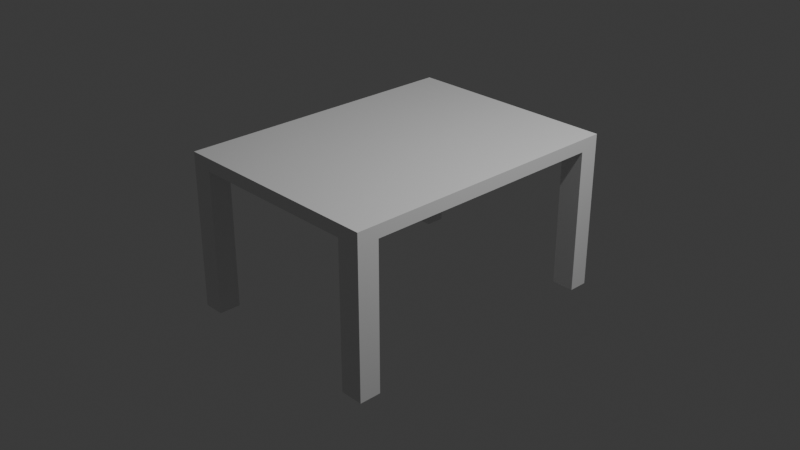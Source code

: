 # Source: Tutorial2.blend  (saved by Blender 5.2.44; exported with 4.5.12 LTS)
import bpy
from mathutils import Matrix  # noqa: F401  (used for matrix-valued properties, if any)

bpy.ops.wm.read_factory_settings(use_empty=True)
scene = bpy.context.scene
scene.name = 'Scene'

# ---- collections
col_collection = bpy.data.collections.new('Collection'); scene.collection.children.link(col_collection)

# ---- materials (node trees are filled in below, after node groups)
mat_material = bpy.data.materials.new('Material')
mat_material.alpha_threshold = 0.0
mat_material.use_backface_culling_lightprobe_volume = False
mat_material.roughness = 0.5
mat_material.line_color = (0.0, 0.0, 0.0, 1.0)

# ---- material node trees
mat_material.use_nodes = True; mat_material.node_tree.nodes.clear()
_N = mat_material.node_tree.nodes; _L = mat_material.node_tree.links
n0 = _N.new('ShaderNodeOutputMaterial'); n0.name = 'Material Output'; n0.location = (200, 100)
n1 = _N.new('ShaderNodeBsdfPrincipled'); n1.name = 'Principled BSDF'; n1.location = (-200, 100)
n1.inputs[10].default_value = 0.005
_L.new(n1.outputs[0], n0.inputs[0])
n0.is_active_output = True

# ---- world
world_world = bpy.data.worlds.new('World'); scene.world = world_world
world_world.use_nodes = True; world_world.node_tree.nodes.clear()
_N = world_world.node_tree.nodes; _L = world_world.node_tree.links
n0 = _N.new('ShaderNodeOutputWorld'); n0.name = 'World Output'; n0.location = (200, 100)
n1 = _N.new('ShaderNodeBackground'); n1.name = 'Background'; n1.location = (-200, 100)
n1.inputs[0].default_value = (0.05088, 0.05088, 0.05088, 1.0)
_L.new(n1.outputs[0], n0.inputs[0])
n0.is_active_output = True
world_world.color = (0.05088, 0.05088, 0.05088)
world_world.sun_shadow_jitter_overblur = 0.0

# ---- cameras
cam_camera = bpy.data.cameras.new('Camera')
cam_camera.clip_end = 100.0
cam_camera.ortho_scale = 7.314

# ---- lights
light_light = bpy.data.lights.new('Light', 'POINT')
light_light.energy = 1000.0
light_light.shadow_soft_size = 0.1

# ---- meshes
me_cube = bpy.data.meshes.new('Cube')
me_cube.from_pydata([(1.0, 1.0, 1.0), (1.0, 1.0, -1.0), (1.0, -1.0, 1.0), (1.0, -1.0, -1.0), (-1.0, 1.0, 1.0), (-1.0, 1.0, -1.0), (-1.0, -1.0, 1.0), (-1.0, -1.0, -1.0), (-1.0, 0.8653, -1.0), (1.0, 0.8653, 1.0), (-1.0, 0.8653, 1.0), (1.0, 0.8653, -1.0), (-1.0, -0.8522, -1.0), (1.0, -0.8522, 1.0), (-1.0, -0.8522, 1.0), (1.0, -0.8522, -1.0), (-0.8043, 1.0, -1.0), (-0.8043, -1.0, 1.0), (-0.8043, -1.0, -1.0), (-0.8043, 1.0, 1.0), (-0.8043, 0.8653, -1.0), (-0.8043, 0.8653, 1.0), (-0.8043, -0.8522, -1.0), (-0.8043, -0.8522, 1.0), (0.7909, -1.0, -1.0), (0.7909, 1.0, 1.0), (0.7909, 0.8653, 1.0), (0.7909, -0.8522, 1.0), (0.7909, 1.0, -1.0), (0.7909, -1.0, 1.0), (0.7909, 0.8653, -1.0), (0.7909, -0.8522, -1.0), (-1.0, -0.8522, -1.0), (-1.0, -1.0, -1.0), (-0.8043, 1.0, -1.0), (-1.0, 1.0, -1.0), (0.7909, -1.0, -1.0), (1.0, -1.0, -1.0), (1.0, 0.8653, -1.0), (1.0, 1.0, -1.0), (-1.0, 0.8653, -1.0), (-0.8043, 0.8653, -1.0), (1.0, -0.8522, -1.0), (-0.8043, -0.8522, -1.0), (-0.8043, -1.0, -1.0), (0.7909, 1.0, -1.0), (0.7909, 0.8653, -1.0), (0.7909, -0.8522, -1.0), (-1.0, -0.8522, -23.83), (-1.0, -1.0, -23.83), (-0.8043, 1.0, -23.83), (-1.0, 1.0, -23.83), (0.7909, -1.0, -23.83), (1.0, -1.0, -23.83), (1.0, 0.8653, -23.83), (1.0, 1.0, -23.83), (-1.0, 0.8653, -23.83), (-0.8043, 0.8653, -23.83), (1.0, -0.8522, -23.83), (-0.8043, -0.8522, -23.83), (-0.8043, -1.0, -23.83), (0.7909, 1.0, -23.83), (0.7909, 0.8653, -23.83), (0.7909, -0.8522, -23.83)], [], [(23, 14, 6, 17), (18, 17, 6, 7), (8, 10, 4, 5), (7, 12, 32, 33), (15, 13, 2, 3), (28, 25, 0, 1), (1, 0, 9, 11), (24, 31, 47, 36), (12, 14, 10, 8), (19, 4, 10, 21), (7, 6, 14, 12), (11, 9, 13, 15), (30, 11, 15, 31), (21, 10, 14, 23), (26, 21, 23, 27), (8, 20, 22, 12), (25, 19, 21, 26), (31, 15, 42, 47), (5, 4, 19, 16), (11, 30, 46, 38), (24, 29, 17, 18), (27, 23, 17, 29), (13, 27, 29, 2), (3, 2, 29, 24), (0, 25, 26, 9), (9, 26, 27, 13), (20, 30, 31, 22), (16, 28, 30, 20), (16, 19, 25, 28), (22, 31, 24, 18), (42, 37, 53, 58), (47, 42, 58, 63), (41, 40, 56, 57), (38, 46, 62, 54), (18, 7, 33, 44), (3, 24, 36, 37), (15, 3, 37, 42), (5, 16, 34, 35), (16, 20, 41, 34), (20, 8, 40, 41), (28, 1, 39, 45), (1, 11, 38, 39), (12, 22, 43, 32), (22, 18, 44, 43), (8, 5, 35, 40), (30, 28, 45, 46), (63, 58, 53, 52), (61, 55, 54, 62), (51, 50, 57, 56), (48, 59, 60, 49), (46, 45, 61, 62), (32, 43, 59, 48), (33, 32, 48, 49), (36, 47, 63, 52), (44, 33, 49, 60), (35, 34, 50, 51), (34, 41, 57, 50), (37, 36, 52, 53), (43, 44, 60, 59), (39, 38, 54, 55), (45, 39, 55, 61), (40, 35, 51, 56)])
_uv = me_cube.uv_layers.new(name='UVMap')
_uv.uv.foreach_set('vector', [0.8505, 0.7315, 0.875, 0.7315, 0.875, 0.75, 0.8505, 0.75, 0.375, 0.9755, 0.625, 0.9755, 0.625, 1.0, 0.375, 1.0, 0.375, 0.2332, 0.625, 0.2332, 0.625, 0.25, 0.375, 0.25, 0.375, 0.0, 0.375, 0.01847, 0.375, 0.01847, 0.375, 0.0, 0.375, 0.7315, 0.625, 0.7315, 0.625, 0.75, 0.375, 0.75, 0.375, 0.4739, 0.625, 0.4739, 0.625, 0.5, 0.375, 0.5, 0.375, 0.5, 0.625, 0.5, 0.625, 0.5168, 0.375, 0.5168, 0.3489, 0.75, 0.3489, 0.7315, 0.3489, 0.7315, 0.3489, 0.75, 0.375, 0.01847, 0.625, 0.01847, 0.625, 0.2332, 0.375, 0.2332, 0.8505, 0.5, 0.875, 0.5, 0.875, 0.5168, 0.8505, 0.5168, 0.375, 0.0, 0.625, 0.0, 0.625, 0.01847, 0.375, 0.01847, 0.375, 0.5168, 0.625, 0.5168, 0.625, 0.7315, 0.375, 0.7315, 0.3489, 0.5168, 0.375, 0.5168, 0.375, 0.7315, 0.3489, 0.7315, 0.8505, 0.5168, 0.875, 0.5168, 0.875, 0.7315, 0.8505, 0.7315, 0.6511, 0.5168, 0.8505, 0.5168, 0.8505, 0.7315, 0.6511, 0.7315, 0.125, 0.5168, 0.1495, 0.5168, 0.1495, 0.7315, 0.125, 0.7315, 0.6511, 0.5, 0.8505, 0.5, 0.8505, 0.5168, 0.6511, 0.5168, 0.3489, 0.7315, 0.375, 0.7315, 0.375, 0.7315, 0.3489, 0.7315, 0.375, 0.25, 0.625, 0.25, 0.625, 0.2745, 0.375, 0.2745, 0.375, 0.5168, 0.3489, 0.5168, 0.3489, 0.5168, 0.375, 0.5168, 0.375, 0.7761, 0.625, 0.7761, 0.625, 0.9755, 0.375, 0.9755, 0.6511, 0.7315, 0.8505, 0.7315, 0.8505, 0.75, 0.6511, 0.75, 0.625, 0.7315, 0.6511, 0.7315, 0.6511, 0.75, 0.625, 0.75, 0.375, 0.75, 0.625, 0.75, 0.625, 0.7761, 0.375, 0.7761, 0.625, 0.5, 0.6511, 0.5, 0.6511, 0.5168, 0.625, 0.5168, 0.625, 0.5168, 0.6511, 0.5168, 0.6511, 0.7315, 0.625, 0.7315, 0.1495, 0.5168, 0.3489, 0.5168, 0.3489, 0.7315, 0.1495, 0.7315, 0.1495, 0.5, 0.3489, 0.5, 0.3489, 0.5168, 0.1495, 0.5168, 0.375, 0.2745, 0.625, 0.2745, 0.625, 0.4739, 0.375, 0.4739, 0.1495, 0.7315, 0.3489, 0.7315, 0.3489, 0.75, 0.1495, 0.75, 0.375, 0.7315, 0.375, 0.75, 0.375, 0.75, 0.375, 0.7315, 0.3489, 0.7315, 0.375, 0.7315, 0.375, 0.7315, 0.3489, 0.7315, 0.1495, 0.5168, 0.125, 0.5168, 0.125, 0.5168, 0.1495, 0.5168, 0.375, 0.5168, 0.3489, 0.5168, 0.3489, 0.5168, 0.375, 0.5168, 0.375, 0.9755, 0.375, 1.0, 0.375, 1.0, 0.375, 0.9755, 0.375, 0.75, 0.375, 0.7761, 0.375, 0.7761, 0.375, 0.75, 0.375, 0.7315, 0.375, 0.75, 0.375, 0.75, 0.375, 0.7315, 0.375, 0.25, 0.375, 0.2745, 0.375, 0.2745, 0.375, 0.25, 0.1495, 0.5, 0.1495, 0.5168, 0.1495, 0.5168, 0.1495, 0.5, 0.1495, 0.5168, 0.125, 0.5168, 0.125, 0.5168, 0.1495, 0.5168, 0.375, 0.4739, 0.375, 0.5, 0.375, 0.5, 0.375, 0.4739, 0.375, 0.5, 0.375, 0.5168, 0.375, 0.5168, 0.375, 0.5, 0.125, 0.7315, 0.1495, 0.7315, 0.1495, 0.7315, 0.125, 0.7315, 0.1495, 0.7315, 0.1495, 0.75, 0.1495, 0.75, 0.1495, 0.7315, 0.375, 0.2332, 0.375, 0.25, 0.375, 0.25, 0.375, 0.2332, 0.3489, 0.5168, 0.3489, 0.5, 0.3489, 0.5, 0.3489, 0.5168, 0.3489, 0.7315, 0.375, 0.7315, 0.375, 0.75, 0.3489, 0.75, 0.3489, 0.5, 0.375, 0.5, 0.375, 0.5168, 0.3489, 0.5168, 0.125, 0.5, 0.1495, 0.5, 0.1495, 0.5168, 0.125, 0.5168, 0.125, 0.7315, 0.1495, 0.7315, 0.1495, 0.75, 0.125, 0.75, 0.3489, 0.5168, 0.3489, 0.5, 0.3489, 0.5, 0.3489, 0.5168, 0.125, 0.7315, 0.1495, 0.7315, 0.1495, 0.7315, 0.125, 0.7315, 0.375, 0.0, 0.375, 0.01847, 0.375, 0.01847, 0.375, 0.0, 0.3489, 0.75, 0.3489, 0.7315, 0.3489, 0.7315, 0.3489, 0.75, 0.375, 0.9755, 0.375, 1.0, 0.375, 1.0, 0.375, 0.9755, 0.375, 0.25, 0.375, 0.2745, 0.375, 0.2745, 0.375, 0.25, 0.1495, 0.5, 0.1495, 0.5168, 0.1495, 0.5168, 0.1495, 0.5, 0.375, 0.75, 0.375, 0.7761, 0.375, 0.7761, 0.375, 0.75, 0.1495, 0.7315, 0.1495, 0.75, 0.1495, 0.75, 0.1495, 0.7315, 0.375, 0.5, 0.375, 0.5168, 0.375, 0.5168, 0.375, 0.5, 0.375, 0.4739, 0.375, 0.5, 0.375, 0.5, 0.375, 0.4739, 0.375, 0.2332, 0.375, 0.25, 0.375, 0.25, 0.375, 0.2332])
me_cube.materials.append(mat_material)
me_cube.use_mirror_vertex_groups = False
me_cube.update()

# ---- objects
ob_cube = bpy.data.objects.new('Cube', me_cube)
ob_light = bpy.data.objects.new('Light', light_light)
ob_camera = bpy.data.objects.new('Camera', cam_camera)

# ---- transforms, parenting, visibility, modifiers, constraints
ob_cube.location = (0.0, 0.0, 0.7622)
ob_cube.scale = (1.188, 1.591, 0.06877)
ob_cube.lock_rotations_4d = False
ob_cube.empty_display_type = 'ARROWS'
ob_cube.lineart.crease_threshold = 0.0
ob_light.location = (4.076, 1.005, 5.904)
ob_light.rotation_euler = (0.6503, 0.05522, 1.866)
ob_light.lock_rotations_4d = False
ob_light.empty_display_type = 'ARROWS'
ob_light.color = (0.0, 0.0, 0.0, 0.0)
ob_light.lineart.crease_threshold = 0.0
ob_camera.location = (7.359, -6.926, 4.958)
ob_camera.rotation_euler = (1.109, 0.0, 0.8149)
ob_camera.lock_rotations_4d = False
ob_camera.empty_display_type = 'ARROWS'
ob_camera.color = (0.0, 0.0, 0.0, 0.0)
ob_camera.display_type = 'WIRE'
ob_camera.lineart.crease_threshold = 0.0

# ---- collection membership
col_collection.objects.link(ob_cube)
col_collection.objects.link(ob_light)
col_collection.objects.link(ob_camera)

# ---- scene / render settings (as saved in the file)
scene.camera = ob_camera
scene.frame_start = 1; scene.frame_end = 250; scene.frame_set(1)
scene.render.engine = 'BLENDER_EEVEE_NEXT'
scene.render.bake_bias = 0.0
scene.render.bake_samples = 0
scene.render.compositor_device = 'GPU'
scene.eevee.use_volume_custom_range = False
scene.eevee.fast_gi_thickness_near = 0.1
scene.eevee.fast_gi_thickness_far = 0.0
scene.eevee.ray_tracing_options.screen_trace_thickness = 0.1
bpy.context.view_layer.update()
